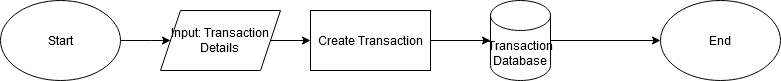

The diagram above was exported from draw.io. Its source (the exported page's mxGraphModel, read from the mxfile embedded in the PNG):
<mxGraphModel dx="1050" dy="538" grid="1" gridSize="10" guides="1" tooltips="1" connect="1" arrows="1" fold="1" page="1" pageScale="1" pageWidth="850" pageHeight="1100" background="#ffffff" math="0" shadow="0">
  <root>
    <mxCell id="0" />
    <mxCell id="1" parent="0" />
    <mxCell id="fe7szjoAKlc13dKdMjFo-57" style="edgeStyle=orthogonalEdgeStyle;rounded=0;orthogonalLoop=1;jettySize=auto;html=1;" edge="1" parent="1" source="fe7szjoAKlc13dKdMjFo-1" target="fe7szjoAKlc13dKdMjFo-15">
      <mxGeometry relative="1" as="geometry" />
    </mxCell>
    <mxCell id="fe7szjoAKlc13dKdMjFo-1" value="&lt;div&gt;Input: Transaction&lt;/div&gt;&lt;div&gt;Details&lt;br&gt;&lt;/div&gt;" style="shape=parallelogram;perimeter=parallelogramPerimeter;whiteSpace=wrap;html=1;fixedSize=1;" vertex="1" parent="1">
      <mxGeometry x="200" y="240" width="120" height="60" as="geometry" />
    </mxCell>
    <mxCell id="fe7szjoAKlc13dKdMjFo-59" style="edgeStyle=orthogonalEdgeStyle;rounded=0;orthogonalLoop=1;jettySize=auto;html=1;entryX=0;entryY=0.5;entryDx=0;entryDy=0;" edge="1" parent="1" source="fe7szjoAKlc13dKdMjFo-5" target="fe7szjoAKlc13dKdMjFo-22">
      <mxGeometry relative="1" as="geometry" />
    </mxCell>
    <mxCell id="fe7szjoAKlc13dKdMjFo-5" value="Transaction Database" style="shape=cylinder3;whiteSpace=wrap;html=1;boundedLbl=1;backgroundOutline=1;size=15;" vertex="1" parent="1">
      <mxGeometry x="530" y="230" width="60" height="80" as="geometry" />
    </mxCell>
    <mxCell id="fe7szjoAKlc13dKdMjFo-9" style="edgeStyle=orthogonalEdgeStyle;rounded=0;orthogonalLoop=1;jettySize=auto;html=1;entryX=0;entryY=0.5;entryDx=0;entryDy=0;" edge="1" parent="1" source="fe7szjoAKlc13dKdMjFo-8" target="fe7szjoAKlc13dKdMjFo-1">
      <mxGeometry relative="1" as="geometry">
        <Array as="points">
          <mxPoint x="190" y="270" />
          <mxPoint x="190" y="270" />
        </Array>
      </mxGeometry>
    </mxCell>
    <mxCell id="fe7szjoAKlc13dKdMjFo-8" value="Start" style="ellipse;whiteSpace=wrap;html=1;" vertex="1" parent="1">
      <mxGeometry x="40" y="230" width="120" height="80" as="geometry" />
    </mxCell>
    <mxCell id="fe7szjoAKlc13dKdMjFo-15" value="Create Transaction" style="rounded=0;whiteSpace=wrap;html=1;" vertex="1" parent="1">
      <mxGeometry x="350" y="240" width="120" height="60" as="geometry" />
    </mxCell>
    <mxCell id="fe7szjoAKlc13dKdMjFo-22" value="End" style="ellipse;whiteSpace=wrap;html=1;" vertex="1" parent="1">
      <mxGeometry x="700" y="230" width="120" height="80" as="geometry" />
    </mxCell>
    <mxCell id="fe7szjoAKlc13dKdMjFo-58" style="edgeStyle=orthogonalEdgeStyle;rounded=0;orthogonalLoop=1;jettySize=auto;html=1;entryX=0;entryY=0.5;entryDx=0;entryDy=0;entryPerimeter=0;" edge="1" parent="1" source="fe7szjoAKlc13dKdMjFo-15" target="fe7szjoAKlc13dKdMjFo-5">
      <mxGeometry relative="1" as="geometry" />
    </mxCell>
  </root>
</mxGraphModel>